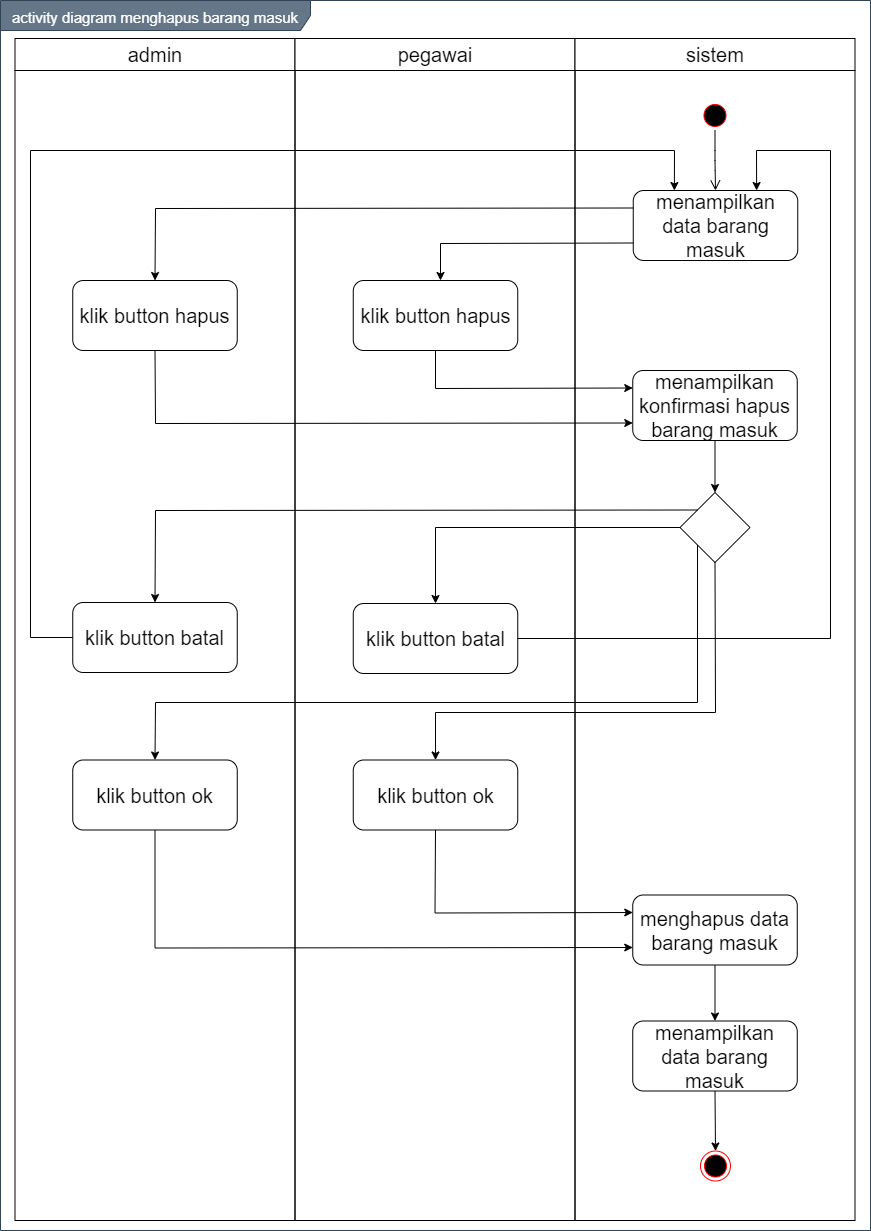

The diagram above was exported from draw.io. Its source (the exported page's mxGraphModel, read from the mxfile embedded in the PNG):
<mxGraphModel dx="1019" dy="555" grid="1" gridSize="10" guides="1" tooltips="1" connect="1" arrows="1" fold="1" page="1" pageScale="1" pageWidth="850" pageHeight="1100" math="0" shadow="0">
  <root>
    <mxCell id="0" />
    <mxCell id="1" parent="0" />
    <mxCell id="6DUnJPbRVsvEitnuXVTQ-1" value="&lt;font style=&quot;font-size: 15px&quot;&gt;activity diagram menghapus barang masuk&lt;/font&gt;" style="shape=umlFrame;whiteSpace=wrap;html=1;fontSize=20;align=center;width=310;height=30;fillColor=#647687;strokeColor=#314354;fontColor=#ffffff;" vertex="1" parent="1">
      <mxGeometry x="160" y="100" width="870" height="1230" as="geometry" />
    </mxCell>
    <mxCell id="6DUnJPbRVsvEitnuXVTQ-2" value="admin" style="swimlane;whiteSpace=wrap;fontSize=20;fontStyle=0;startSize=32;" vertex="1" parent="1">
      <mxGeometry x="174.5" y="138" width="280" height="1182" as="geometry" />
    </mxCell>
    <mxCell id="6DUnJPbRVsvEitnuXVTQ-3" value="klik button hapus" style="rounded=1;whiteSpace=wrap;html=1;fontSize=20;align=center;" vertex="1" parent="6DUnJPbRVsvEitnuXVTQ-2">
      <mxGeometry x="57.75" y="242" width="164.5" height="70" as="geometry" />
    </mxCell>
    <mxCell id="6DUnJPbRVsvEitnuXVTQ-4" value="pegawai" style="swimlane;whiteSpace=wrap;fontSize=20;fontStyle=0;startSize=32;" vertex="1" parent="1">
      <mxGeometry x="454.5" y="138" width="280" height="1182" as="geometry" />
    </mxCell>
    <mxCell id="6DUnJPbRVsvEitnuXVTQ-5" value="klik button ok" style="rounded=1;whiteSpace=wrap;html=1;fontSize=20;align=center;" vertex="1" parent="6DUnJPbRVsvEitnuXVTQ-4">
      <mxGeometry x="58.25" y="721.5" width="164.5" height="70" as="geometry" />
    </mxCell>
    <mxCell id="6DUnJPbRVsvEitnuXVTQ-6" value="klik button batal" style="rounded=1;whiteSpace=wrap;html=1;fontSize=20;align=center;" vertex="1" parent="6DUnJPbRVsvEitnuXVTQ-4">
      <mxGeometry x="-222.25" y="564" width="164.5" height="70" as="geometry" />
    </mxCell>
    <mxCell id="6DUnJPbRVsvEitnuXVTQ-7" value="klik button batal" style="rounded=1;whiteSpace=wrap;html=1;fontSize=20;align=center;" vertex="1" parent="6DUnJPbRVsvEitnuXVTQ-4">
      <mxGeometry x="58.25" y="565" width="164.5" height="70" as="geometry" />
    </mxCell>
    <mxCell id="6DUnJPbRVsvEitnuXVTQ-8" value="sistem" style="swimlane;whiteSpace=wrap;fontSize=20;fontStyle=0;startSize=32;" vertex="1" parent="1">
      <mxGeometry x="734.5" y="138" width="280" height="1182" as="geometry" />
    </mxCell>
    <mxCell id="6DUnJPbRVsvEitnuXVTQ-9" value="" style="ellipse;html=1;shape=endState;fillColor=#000000;strokeColor=#ff0000;fontSize=20;align=center;" vertex="1" parent="6DUnJPbRVsvEitnuXVTQ-8">
      <mxGeometry x="125.5" y="1112.5" width="30" height="30" as="geometry" />
    </mxCell>
    <mxCell id="6DUnJPbRVsvEitnuXVTQ-10" value="" style="ellipse;html=1;shape=startState;fillColor=#000000;strokeColor=#ff0000;fontSize=20;align=center;" vertex="1" parent="6DUnJPbRVsvEitnuXVTQ-8">
      <mxGeometry x="125" y="62" width="30" height="30" as="geometry" />
    </mxCell>
    <mxCell id="6DUnJPbRVsvEitnuXVTQ-11" value="" style="edgeStyle=orthogonalEdgeStyle;html=1;verticalAlign=bottom;endArrow=open;endSize=8;fontSize=20;entryX=0.5;entryY=0;entryDx=0;entryDy=0;" edge="1" parent="6DUnJPbRVsvEitnuXVTQ-8" source="6DUnJPbRVsvEitnuXVTQ-10" target="6DUnJPbRVsvEitnuXVTQ-12">
      <mxGeometry relative="1" as="geometry">
        <mxPoint x="140" y="152" as="targetPoint" />
      </mxGeometry>
    </mxCell>
    <mxCell id="6DUnJPbRVsvEitnuXVTQ-12" value="menampilkan data barang masuk" style="rounded=1;whiteSpace=wrap;html=1;fontSize=20;align=center;" vertex="1" parent="6DUnJPbRVsvEitnuXVTQ-8">
      <mxGeometry x="58.25" y="152" width="164.5" height="70" as="geometry" />
    </mxCell>
    <mxCell id="6DUnJPbRVsvEitnuXVTQ-13" value="menghapus data barang masuk" style="rounded=1;whiteSpace=wrap;html=1;fontSize=20;align=center;" vertex="1" parent="6DUnJPbRVsvEitnuXVTQ-8">
      <mxGeometry x="57.75" y="856.5" width="164.5" height="70" as="geometry" />
    </mxCell>
    <mxCell id="6DUnJPbRVsvEitnuXVTQ-14" value="" style="rhombus;whiteSpace=wrap;html=1;" vertex="1" parent="6DUnJPbRVsvEitnuXVTQ-8">
      <mxGeometry x="105" y="454" width="70" height="70" as="geometry" />
    </mxCell>
    <mxCell id="6DUnJPbRVsvEitnuXVTQ-15" value="klik button hapus" style="rounded=1;whiteSpace=wrap;html=1;fontSize=20;align=center;" vertex="1" parent="1">
      <mxGeometry x="512.75" y="380" width="164.5" height="70" as="geometry" />
    </mxCell>
    <mxCell id="6DUnJPbRVsvEitnuXVTQ-16" value="menampilkan data barang masuk" style="rounded=1;whiteSpace=wrap;html=1;fontSize=20;align=center;" vertex="1" parent="1">
      <mxGeometry x="792.25" y="1120.5" width="164.5" height="70" as="geometry" />
    </mxCell>
    <mxCell id="6DUnJPbRVsvEitnuXVTQ-17" value="" style="endArrow=classic;html=1;fontSize=20;strokeColor=#000000;entryX=0.5;entryY=0;entryDx=0;entryDy=0;exitX=0.5;exitY=1;exitDx=0;exitDy=0;" edge="1" parent="1" source="6DUnJPbRVsvEitnuXVTQ-16" target="6DUnJPbRVsvEitnuXVTQ-9">
      <mxGeometry width="50" height="50" relative="1" as="geometry">
        <mxPoint x="874.5" y="1710.5" as="sourcePoint" />
        <mxPoint x="894.5" y="1566.4999999999998" as="targetPoint" />
      </mxGeometry>
    </mxCell>
    <mxCell id="6DUnJPbRVsvEitnuXVTQ-18" value="" style="endArrow=classic;html=1;exitX=0;exitY=0.75;exitDx=0;exitDy=0;rounded=0;" edge="1" parent="1" source="6DUnJPbRVsvEitnuXVTQ-12">
      <mxGeometry width="50" height="50" relative="1" as="geometry">
        <mxPoint x="600" y="580" as="sourcePoint" />
        <mxPoint x="600" y="380" as="targetPoint" />
        <Array as="points">
          <mxPoint x="600" y="343" />
        </Array>
      </mxGeometry>
    </mxCell>
    <mxCell id="6DUnJPbRVsvEitnuXVTQ-19" value="" style="endArrow=classic;html=1;exitX=0;exitY=0.25;exitDx=0;exitDy=0;rounded=0;entryX=0.5;entryY=0;entryDx=0;entryDy=0;" edge="1" parent="1" source="6DUnJPbRVsvEitnuXVTQ-12" target="6DUnJPbRVsvEitnuXVTQ-3">
      <mxGeometry width="50" height="50" relative="1" as="geometry">
        <mxPoint x="802.75" y="352.5" as="sourcePoint" />
        <mxPoint x="610" y="390" as="targetPoint" />
        <Array as="points">
          <mxPoint x="315" y="308" />
        </Array>
      </mxGeometry>
    </mxCell>
    <mxCell id="6DUnJPbRVsvEitnuXVTQ-20" value="menampilkan konfirmasi hapus barang masuk" style="rounded=1;whiteSpace=wrap;html=1;fontSize=20;align=center;" vertex="1" parent="1">
      <mxGeometry x="792.25" y="470" width="164.5" height="70" as="geometry" />
    </mxCell>
    <mxCell id="6DUnJPbRVsvEitnuXVTQ-21" value="klik button ok" style="rounded=1;whiteSpace=wrap;html=1;fontSize=20;align=center;" vertex="1" parent="1">
      <mxGeometry x="232.25" y="859.5" width="164.5" height="70" as="geometry" />
    </mxCell>
    <mxCell id="6DUnJPbRVsvEitnuXVTQ-22" value="" style="endArrow=classic;html=1;entryX=0;entryY=0.25;entryDx=0;entryDy=0;exitX=0.5;exitY=1;exitDx=0;exitDy=0;rounded=0;" edge="1" parent="1" source="6DUnJPbRVsvEitnuXVTQ-15" target="6DUnJPbRVsvEitnuXVTQ-20">
      <mxGeometry width="50" height="50" relative="1" as="geometry">
        <mxPoint x="540" y="460" as="sourcePoint" />
        <mxPoint x="590" y="410" as="targetPoint" />
        <Array as="points">
          <mxPoint x="595" y="488" />
        </Array>
      </mxGeometry>
    </mxCell>
    <mxCell id="6DUnJPbRVsvEitnuXVTQ-23" value="" style="endArrow=classic;html=1;entryX=0;entryY=0.75;entryDx=0;entryDy=0;exitX=0.5;exitY=1;exitDx=0;exitDy=0;rounded=0;" edge="1" parent="1" source="6DUnJPbRVsvEitnuXVTQ-3" target="6DUnJPbRVsvEitnuXVTQ-20">
      <mxGeometry width="50" height="50" relative="1" as="geometry">
        <mxPoint x="540" y="460" as="sourcePoint" />
        <mxPoint x="590" y="410" as="targetPoint" />
        <Array as="points">
          <mxPoint x="315" y="523" />
        </Array>
      </mxGeometry>
    </mxCell>
    <mxCell id="6DUnJPbRVsvEitnuXVTQ-24" value="" style="endArrow=classic;html=1;entryX=0;entryY=0.25;entryDx=0;entryDy=0;exitX=0.5;exitY=1;exitDx=0;exitDy=0;rounded=0;" edge="1" parent="1" source="6DUnJPbRVsvEitnuXVTQ-5" target="6DUnJPbRVsvEitnuXVTQ-13">
      <mxGeometry width="50" height="50" relative="1" as="geometry">
        <mxPoint x="324" y="814.5" as="sourcePoint" />
        <mxPoint x="324.5000000000002" y="869.5" as="targetPoint" />
        <Array as="points">
          <mxPoint x="594.5" y="1012.5" />
        </Array>
      </mxGeometry>
    </mxCell>
    <mxCell id="6DUnJPbRVsvEitnuXVTQ-25" value="" style="endArrow=classic;html=1;exitX=0.5;exitY=1;exitDx=0;exitDy=0;entryX=0;entryY=0.75;entryDx=0;entryDy=0;rounded=0;" edge="1" parent="1" source="6DUnJPbRVsvEitnuXVTQ-21" target="6DUnJPbRVsvEitnuXVTQ-13">
      <mxGeometry width="50" height="50" relative="1" as="geometry">
        <mxPoint x="589.5" y="1104.5" as="sourcePoint" />
        <mxPoint x="639.5" y="1054.5" as="targetPoint" />
        <Array as="points">
          <mxPoint x="314.5" y="1047.5" />
        </Array>
      </mxGeometry>
    </mxCell>
    <mxCell id="6DUnJPbRVsvEitnuXVTQ-26" value="" style="endArrow=classic;html=1;entryX=0.5;entryY=0;entryDx=0;entryDy=0;exitX=0.5;exitY=1;exitDx=0;exitDy=0;" edge="1" parent="1" source="6DUnJPbRVsvEitnuXVTQ-13" target="6DUnJPbRVsvEitnuXVTQ-16">
      <mxGeometry width="50" height="50" relative="1" as="geometry">
        <mxPoint x="589.5" y="1104.5" as="sourcePoint" />
        <mxPoint x="639.5" y="1054.5" as="targetPoint" />
      </mxGeometry>
    </mxCell>
    <mxCell id="6DUnJPbRVsvEitnuXVTQ-27" value="" style="endArrow=classic;html=1;exitX=0;exitY=0;exitDx=0;exitDy=0;entryX=0.5;entryY=0;entryDx=0;entryDy=0;rounded=0;" edge="1" parent="1" source="6DUnJPbRVsvEitnuXVTQ-14" target="6DUnJPbRVsvEitnuXVTQ-6">
      <mxGeometry width="50" height="50" relative="1" as="geometry">
        <mxPoint x="790" y="712" as="sourcePoint" />
        <mxPoint x="840" y="662" as="targetPoint" />
        <Array as="points">
          <mxPoint x="315" y="610" />
        </Array>
      </mxGeometry>
    </mxCell>
    <mxCell id="6DUnJPbRVsvEitnuXVTQ-28" value="" style="endArrow=classic;html=1;exitX=0;exitY=0.5;exitDx=0;exitDy=0;entryX=0.5;entryY=0;entryDx=0;entryDy=0;rounded=0;" edge="1" parent="1" source="6DUnJPbRVsvEitnuXVTQ-14" target="6DUnJPbRVsvEitnuXVTQ-7">
      <mxGeometry width="50" height="50" relative="1" as="geometry">
        <mxPoint x="867" y="619.5" as="sourcePoint" />
        <mxPoint x="324.5" y="712" as="targetPoint" />
        <Array as="points">
          <mxPoint x="595" y="627" />
        </Array>
      </mxGeometry>
    </mxCell>
    <mxCell id="6DUnJPbRVsvEitnuXVTQ-29" value="" style="endArrow=classic;html=1;entryX=0.5;entryY=0;entryDx=0;entryDy=0;exitX=0.5;exitY=1;exitDx=0;exitDy=0;" edge="1" parent="1" source="6DUnJPbRVsvEitnuXVTQ-20" target="6DUnJPbRVsvEitnuXVTQ-14">
      <mxGeometry width="50" height="50" relative="1" as="geometry">
        <mxPoint x="790" y="750" as="sourcePoint" />
        <mxPoint x="840" y="700" as="targetPoint" />
      </mxGeometry>
    </mxCell>
    <mxCell id="6DUnJPbRVsvEitnuXVTQ-30" value="" style="endArrow=classic;html=1;entryX=0.5;entryY=0;entryDx=0;entryDy=0;rounded=0;exitX=0;exitY=1;exitDx=0;exitDy=0;" edge="1" parent="1" source="6DUnJPbRVsvEitnuXVTQ-14" target="6DUnJPbRVsvEitnuXVTQ-21">
      <mxGeometry width="50" height="50" relative="1" as="geometry">
        <mxPoint x="790" y="842" as="sourcePoint" />
        <mxPoint x="840" y="792" as="targetPoint" />
        <Array as="points">
          <mxPoint x="857" y="802" />
          <mxPoint x="315" y="802" />
        </Array>
      </mxGeometry>
    </mxCell>
    <mxCell id="6DUnJPbRVsvEitnuXVTQ-31" value="" style="endArrow=classic;html=1;entryX=0.5;entryY=0;entryDx=0;entryDy=0;rounded=0;exitX=0.5;exitY=1;exitDx=0;exitDy=0;" edge="1" parent="1" source="6DUnJPbRVsvEitnuXVTQ-14" target="6DUnJPbRVsvEitnuXVTQ-5">
      <mxGeometry width="50" height="50" relative="1" as="geometry">
        <mxPoint x="867" y="654.5" as="sourcePoint" />
        <mxPoint x="324.5" y="869.5" as="targetPoint" />
        <Array as="points">
          <mxPoint x="875" y="812" />
          <mxPoint x="595" y="812" />
        </Array>
      </mxGeometry>
    </mxCell>
    <mxCell id="6DUnJPbRVsvEitnuXVTQ-32" value="" style="endArrow=classic;html=1;entryX=0.25;entryY=0;entryDx=0;entryDy=0;exitX=0;exitY=0.5;exitDx=0;exitDy=0;rounded=0;" edge="1" parent="1" source="6DUnJPbRVsvEitnuXVTQ-6" target="6DUnJPbRVsvEitnuXVTQ-12">
      <mxGeometry width="50" height="50" relative="1" as="geometry">
        <mxPoint x="570" y="530" as="sourcePoint" />
        <mxPoint x="620" y="480" as="targetPoint" />
        <Array as="points">
          <mxPoint x="190" y="737" />
          <mxPoint x="190" y="250" />
          <mxPoint x="834" y="250" />
        </Array>
      </mxGeometry>
    </mxCell>
    <mxCell id="6DUnJPbRVsvEitnuXVTQ-33" value="" style="endArrow=classic;html=1;exitX=1;exitY=0.5;exitDx=0;exitDy=0;entryX=0.75;entryY=0;entryDx=0;entryDy=0;rounded=0;" edge="1" parent="1" source="6DUnJPbRVsvEitnuXVTQ-7" target="6DUnJPbRVsvEitnuXVTQ-12">
      <mxGeometry width="50" height="50" relative="1" as="geometry">
        <mxPoint x="450" y="730" as="sourcePoint" />
        <mxPoint x="500" y="680" as="targetPoint" />
        <Array as="points">
          <mxPoint x="990" y="738" />
          <mxPoint x="990" y="250" />
          <mxPoint x="916" y="250" />
        </Array>
      </mxGeometry>
    </mxCell>
  </root>
</mxGraphModel>